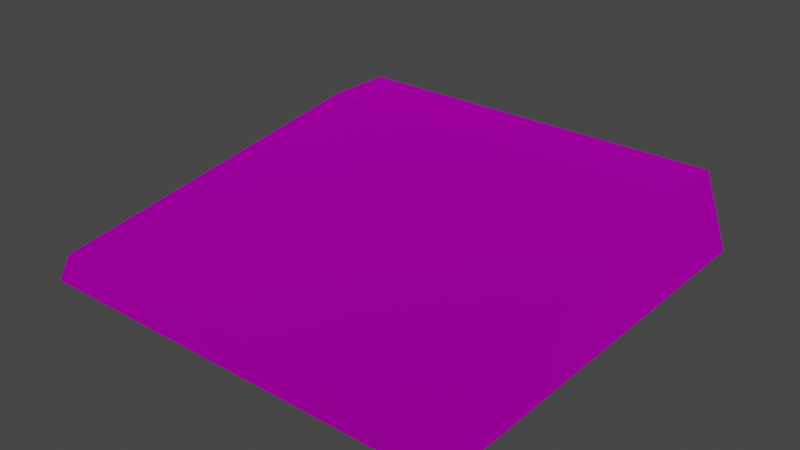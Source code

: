 # Source: gravestone_flat.blend  (saved by Blender 3.4.6; exported with 4.5.12 LTS)
import bpy
from mathutils import Matrix  # noqa: F401  (used for matrix-valued properties, if any)

bpy.ops.wm.read_factory_settings(use_empty=True)
scene = bpy.context.scene
scene.name = 'Scene'

# ---- collections
col_collection = bpy.data.collections.new('Collection'); scene.collection.children.link(col_collection)
col_export = bpy.data.collections.new('Export'); scene.collection.children.link(col_export)

# ---- images (referenced by path relative to the original .blend; pixels are not part of the script)
import os
ASSET_DIR = os.environ.get("B2B_ASSET_DIR", "")  # directory of the original .blend (textures are referenced by path, not embedded)
HERE = os.path.dirname(os.path.abspath(__file__))  # packed textures are extracted next to this script under _unpacked/

def load_image(name, relpath, width, height, colorspace="sRGB"):
    """Load a texture the original file referenced (path relative to the .blend, or extracted next to this script)."""
    p = next((c for c in (os.path.join(HERE, relpath), os.path.join(ASSET_DIR, relpath)) if relpath and os.path.exists(c)), "")
    if p:
        img = bpy.data.images.load(p, check_existing=True)
        img.name = name
    else:  # same state as the original file: an image datablock whose file is absent (Cycles renders it pink)
        img = bpy.data.images.new(name, width, height)
        img.source = "FILE"
        img.filepath = "//" + (relpath or name)
    img.colorspace_settings.name = colorspace
    return img
img_gravestone02_png_001 = load_image('gravestone02.png.001', 'gravestone02.png', 1024, 1024, 'sRGB')

# ---- materials (node trees are filled in below, after node groups)
mat_dummymtl_rsrc_world_prop_graveyard_gravestone_flat_01_mesh_0 = bpy.data.materials.new('dummymtl-rsrc.world.prop.graveyard.gravestone_flat_01-Mesh[0]')
mat_dummymtl_rsrc_world_prop_graveyard_gravestone_flat_01_mesh_0.use_backface_culling = True
mat_dummymtl_rsrc_world_prop_graveyard_gravestone_flat_01_mesh_0.use_transparent_shadow = False

# ---- material node trees
mat_dummymtl_rsrc_world_prop_graveyard_gravestone_flat_01_mesh_0.use_nodes = True; mat_dummymtl_rsrc_world_prop_graveyard_gravestone_flat_01_mesh_0.node_tree.nodes.clear()
_N = mat_dummymtl_rsrc_world_prop_graveyard_gravestone_flat_01_mesh_0.node_tree.nodes; _L = mat_dummymtl_rsrc_world_prop_graveyard_gravestone_flat_01_mesh_0.node_tree.links
n0 = _N.new('ShaderNodeOutputMaterial'); n0.name = 'Material Output'; n0.location = (320, 270)
n1 = _N.new('ShaderNodeBsdfPrincipled'); n1.name = 'Principled BSDF'; n1.location = (10, 300)
n1.distribution = 'GGX'
n1.subsurface_method = 'RANDOM_WALK_SKIN'
n1.inputs[1].default_value = 1.0
n1.inputs[2].default_value = 1.0
n1.inputs[27].default_value = (0.0, 0.0, 0.0, 1.0)
n1.inputs[28].default_value = 1.0
n2 = _N.new('ShaderNodeTexImage'); n2.name = 'Image Texture'; n2.location = (-398, 139)
n2.image = img_gravestone02_png_001
_L.new(n1.outputs[0], n0.inputs[0])
_L.new(n2.outputs[0], n1.inputs[0])
n0.is_active_output = True

# ---- world
world_world = bpy.data.worlds.new('World'); scene.world = world_world
world_world.use_nodes = True; world_world.node_tree.nodes.clear()
_N = world_world.node_tree.nodes; _L = world_world.node_tree.links
n0 = _N.new('ShaderNodeOutputWorld'); n0.name = 'World Output'; n0.location = (300, 300)
n1 = _N.new('ShaderNodeBackground'); n1.name = 'Background'; n1.location = (10, 300)
n1.inputs[0].default_value = (0.05088, 0.05088, 0.05088, 1.0)
_L.new(n1.outputs[0], n0.inputs[0])
n0.is_active_output = True
world_world.color = (0.05088, 0.05088, 0.05088)
world_world.use_sun_shadow = False
world_world.sun_shadow_jitter_overblur = 0.0

# ---- meshes
me_rsrc_world_prop_graveyard_gravestone_flat_01_mesh_0 = bpy.data.meshes.new('rsrc.world.prop.graveyard.gravestone_flat_01-Mesh[0]')
me_rsrc_world_prop_graveyard_gravestone_flat_01_mesh_0.from_pydata([(0.5645, 0.0, 0.5645), (-0.5134, -0.216, 0.5251), (-0.5645, 0.0, -0.5645), (-0.5494, -0.064, -0.5403), (0.5494, -0.064, -0.5403), (-0.5134, -0.216, 0.3411), (-0.5645, 0.0, 0.5645), (0.5645, 0.0, -0.5645), (0.5134, -0.216, 0.3411), (0.5134, -0.216, 0.5251)], [], [(8, 9, 1), (1, 5, 8), (0, 6, 1), (1, 9, 0), (2, 7, 4), (4, 3, 2), (3, 4, 8), (8, 5, 3), (5, 1, 6), (6, 3, 5), (6, 2, 3), (0, 4, 7), (0, 8, 4), (8, 0, 9)])
_uv = me_rsrc_world_prop_graveyard_gravestone_flat_01_mesh_0.uv_layers.new(name='UVMap')
_uv.uv.foreach_set('vector', [0.8411, 0.6223, 0.8409, 0.6369, 0.1681, 0.6369, 0.1681, 0.6369, 0.168, 0.6223, 0.8411, 0.6223, 0.09672, 0.08743, 0.9079, 0.08743, 0.8934, 0.1188, 0.8934, 0.1188, 0.1112, 0.1188, 0.09672, 0.08743, 0.06978, 0.5181, 0.9392, 0.5181, 0.932, 0.5267, 0.932, 0.5267, 0.07701, 0.5267, 0.06978, 0.5181, 0.07701, 0.5267, 0.932, 0.5267, 0.8411, 0.6008, 0.8411, 0.6008, 0.168, 0.6008, 0.07701, 0.5267, 0.9754, 0.6962, 0.9854, 0.7394, 0.7103, 0.7408, 0.7103, 0.7408, 0.7921, 0.6831, 0.9754, 0.6962, 0.7103, 0.7408, 0.7103, 0.6831, 0.7921, 0.6831, 0.7103, 0.7408, 0.7921, 0.6831, 0.7103, 0.6831, 0.7103, 0.7408, 0.9754, 0.6962, 0.7921, 0.6831, 0.9754, 0.6962, 0.7103, 0.7408, 0.9854, 0.7394])
me_rsrc_world_prop_graveyard_gravestone_flat_01_mesh_0.materials.append(mat_dummymtl_rsrc_world_prop_graveyard_gravestone_flat_01_mesh_0)
me_rsrc_world_prop_graveyard_gravestone_flat_01_mesh_0.update()
me_rsrc_world_prop_graveyard_gravestone_flat_01_mesh_0.normals_split_custom_set([tuple(v) for v in zip(*[iter([0.0, -1.0, 0.0, 0.0, -1.0, 0.0, 0.0, -1.0, 0.0, 0.0, -1.0, 0.0, 0.0, -1.0, 0.0, 0.0, -1.0, 0.0, 0.0, -0.1795, 0.9838, 0.0, -0.1795, 0.9838, 0.0, -0.1795, 0.9838, 0.0, -0.1795, 0.9838, 0.0, -0.1795, 0.9838, 0.0, -0.1795, 0.9838, 0.0, -0.3529, -0.9356, 0.0, -0.3529, -0.9356, 0.0, -0.3529, -0.9356, 0.0, -0.3529, -0.9356, 0.0, -0.3529, -0.9356, 0.0, -0.3529, -0.9356, 0.0, -0.9855, -0.1699, 0.0, -0.9855, -0.1699, 0.0, -0.9855, -0.1699, 0.0, -0.9855, -0.1699, 0.0, -0.9855, -0.1699, 0.0, -0.9855, -0.1699, -0.9732, -0.23, 0.0, -0.9732, -0.23, 0.0, -0.9732, -0.23, 0.0, -0.9732, -0.23, -9.413e-07, -0.9732, -0.23, -9.413e-07, -0.9732, -0.23, -9.413e-07, -0.9732, -0.23, 0.0, -0.9732, -0.23, 0.0, -0.9732, -0.23, 0.0, 0.9732, -0.23, 0.0, 0.9732, -0.23, 0.0, 0.9732, -0.23, 0.0, 0.9732, -0.23, 8.08e-09, 0.9732, -0.23, 8.08e-09, 0.9732, -0.23, 8.08e-09, 0.9732, -0.23, 0.0, 0.9732, -0.23, 0.0, 0.9732, -0.23, 0.0])] * 3)])

# ---- objects
ob_graveyard_gravestone_flat_01_mesh_0 = bpy.data.objects.new('graveyard.gravestone_flat_01-Mesh[0]', me_rsrc_world_prop_graveyard_gravestone_flat_01_mesh_0)

# ---- transforms, parenting, visibility, modifiers, constraints
ob_graveyard_gravestone_flat_01_mesh_0.location = (0.0, 0.0, 0.0)
ob_graveyard_gravestone_flat_01_mesh_0.rotation_mode = 'QUATERNION'
ob_graveyard_gravestone_flat_01_mesh_0.rotation_quaternion = (0.7071, -0.7071, -1.57e-16, -9.358e-24)

# ---- collection membership
scene.collection.objects.link(ob_graveyard_gravestone_flat_01_mesh_0)

# ---- scene / render settings (as saved in the file)
scene.frame_start = 1; scene.frame_end = 250; scene.frame_set(1)
scene.render.engine = 'BLENDER_EEVEE_NEXT'
scene.cycles.sampling_pattern = 'TABULATED_SOBOL'
scene.cycles.use_light_tree = False
scene.view_settings.view_transform = 'Filmic'
bpy.context.view_layer.update()

# ---- added for rendering (the .blend has no active camera and no usable light): camera, sun
cam_auto = bpy.data.cameras.new('AutoCamera')
cam_auto.lens = 50.0
cam_auto.sensor_width = 36.0
cam_auto.clip_end = 1000.0
ob_auto_camera = bpy.data.objects.new('AutoCamera', cam_auto)
scene.collection.objects.link(ob_auto_camera)
ob_auto_camera.location = (1.49066, -1.78879, 1.30053)
ob_auto_camera.rotation_euler = (1.09748, -7.21219e-08, 0.694738)
scene.camera = ob_auto_camera
light_auto_sun = bpy.data.lights.new('AutoSun', 'SUN')
light_auto_sun.energy = 3.0
light_auto_sun.angle = 0.0523599
ob_auto_sun = bpy.data.objects.new('AutoSun', light_auto_sun)
scene.collection.objects.link(ob_auto_sun)
ob_auto_sun.rotation_euler = (0.872665, 0.174533, 0.523599)
bpy.context.view_layer.update()
